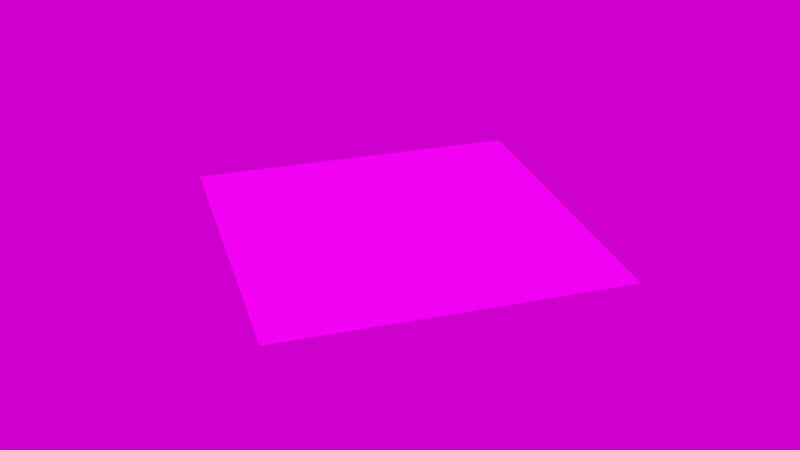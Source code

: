 # Source: 1.blend  (saved by Blender 3.0.42; exported with 4.5.12 LTS)
import bpy
from mathutils import Matrix  # noqa: F401  (used for matrix-valued properties, if any)

bpy.ops.wm.read_factory_settings(use_empty=True)
scene = bpy.context.scene
scene.name = 'Scene'

# ---- images (referenced by path relative to the original .blend; pixels are not part of the script)
import os
ASSET_DIR = os.environ.get("B2B_ASSET_DIR", "")  # directory of the original .blend (textures are referenced by path, not embedded)
HERE = os.path.dirname(os.path.abspath(__file__))  # packed textures are extracted next to this script under _unpacked/

def load_image(name, relpath, width, height, colorspace="sRGB"):
    """Load a texture the original file referenced (path relative to the .blend, or extracted next to this script)."""
    p = next((c for c in (os.path.join(HERE, relpath), os.path.join(ASSET_DIR, relpath)) if relpath and os.path.exists(c)), "")
    if p:
        img = bpy.data.images.load(p, check_existing=True)
        img.name = name
    else:  # same state as the original file: an image datablock whose file is absent (Cycles renders it pink)
        img = bpy.data.images.new(name, width, height)
        img.source = "FILE"
        img.filepath = "//" + (relpath or name)
    img.colorspace_settings.name = colorspace
    return img
img_tj_png = load_image('tj.png', 'tj.png', 1024, 1024, 'sRGB')
img_tj______png = load_image('tj - 副本.png', 'tj - 副本.png', 1024, 1024, 'sRGB')
img_ds360_025_ref_hdr = load_image('DS360_025_Ref.hdr', 'DS360_025_Ref.hdr', 1024, 1024, 'Linear Rec.709')

# ---- materials (node trees are filled in below, after node groups)
mat_x = bpy.data.materials.new('材质')
mat_x.surface_render_method = 'BLENDED'
mat_x.blend_method = 'BLEND'
mat_x.use_transparent_shadow = False

# ---- material node trees
mat_x.use_nodes = True; mat_x.node_tree.nodes.clear()
_N = mat_x.node_tree.nodes; _L = mat_x.node_tree.links
n0 = _N.new('ShaderNodeOutputMaterial'); n0.name = 'Material Output'; n0.location = (300, 300)
n1 = _N.new('ShaderNodeTexImage'); n1.name = '图像纹理.001'; n1.location = (-493, -189)
n1.image = img_tj_png
n2 = _N.new('ShaderNodeBsdfPrincipled'); n2.name = 'Principled BSDF'; n2.location = (10, 300)
n2.distribution = 'GGX'
n2.subsurface_method = 'RANDOM_WALK_SKIN'
n2.inputs[3].default_value = 1.45
n2.inputs[28].default_value = 10.4
n3 = _N.new('ShaderNodeTexImage'); n3.name = '图像纹理'; n3.location = (-791, 397)
n3.image = img_tj______png
n4 = _N.new('ShaderNodeTexImage'); n4.name = '图像纹理.002'; n4.location = (-623, 98)
n4.image = img_tj______png
_L.new(n2.outputs[0], n0.inputs[0])
_L.new(n3.outputs[0], n2.inputs[0])
_L.new(n1.outputs[0], n2.inputs[4])
_L.new(n4.outputs[0], n2.inputs[27])
n0.is_active_output = True

# ---- world
world_world = bpy.data.worlds.new('World'); scene.world = world_world
world_world.use_nodes = True; world_world.node_tree.nodes.clear()
_N = world_world.node_tree.nodes; _L = world_world.node_tree.links
n0 = _N.new('ShaderNodeOutputWorld'); n0.name = 'World Output'; n0.location = (300, 300)
n1 = _N.new('ShaderNodeBackground'); n1.name = 'Background'; n1.location = (10, 300)
n2 = _N.new('ShaderNodeTexEnvironment'); n2.name = '环境纹理'; n2.location = (-280, 275)
n2.image = img_ds360_025_ref_hdr
_L.new(n1.outputs[0], n0.inputs[0])
_L.new(n2.outputs[0], n1.inputs[0])
n0.is_active_output = True
world_world.color = (0.05088, 0.05088, 0.05088)
world_world.use_sun_shadow = False
world_world.sun_shadow_jitter_overblur = 0.0

# ---- meshes
me_001 = bpy.data.meshes.new('平面.001')
me_001.from_pydata([(-1.0, -1.0, 0.0), (1.0, -1.0, 0.0), (-1.0, 1.0, 0.0), (1.0, 1.0, 0.0)], [], [(0, 1, 3, 2)])
_uv = me_001.uv_layers.new(name='UV 贴图')
_uv.uv.foreach_set('vector', [0.0, 0.0, 1.0, 0.0, 1.0, 1.0, 0.0, 1.0])
me_001.materials.append(mat_x)
me_001.use_remesh_fix_poles = True
me_001.use_remesh_preserve_attributes = False
me_001.update()

# ---- objects
ob_001 = bpy.data.objects.new('平面.001', me_001)

# ---- transforms, parenting, visibility, modifiers, constraints
ob_001.location = (1.361e-14, -10.96, 1.009)
ob_001.rotation_euler = (0.0, -2.005e-16, 0.9921)
ob_001.scale = (107.8, 107.8, 107.8)

# ---- collection membership
scene.collection.objects.link(ob_001)

# ---- scene / render settings (as saved in the file)
scene.frame_start = 1; scene.frame_end = 20; scene.frame_set(4)
scene.render.engine = 'BLENDER_EEVEE_NEXT'
scene.cycles.sampling_pattern = 'TABULATED_SOBOL'
scene.cycles.use_light_tree = False
scene.view_settings.view_transform = 'Filmic'
bpy.context.view_layer.update()

# ---- added for rendering (the .blend has no active camera and no usable light): camera, sun
cam_auto = bpy.data.cameras.new('AutoCamera')
cam_auto.lens = 50.0
cam_auto.sensor_width = 36.0
cam_auto.clip_end = 6850.51
ob_auto_camera = bpy.data.objects.new('AutoCamera', cam_auto)
scene.collection.objects.link(ob_auto_camera)
ob_auto_camera.location = (390.344, -479.373, 313.284)
ob_auto_camera.rotation_euler = (1.09748, -7.21219e-08, 0.694738)
scene.camera = ob_auto_camera
light_auto_sun = bpy.data.lights.new('AutoSun', 'SUN')
light_auto_sun.energy = 3.0
light_auto_sun.angle = 0.0523599
ob_auto_sun = bpy.data.objects.new('AutoSun', light_auto_sun)
scene.collection.objects.link(ob_auto_sun)
ob_auto_sun.rotation_euler = (0.872665, 0.174533, 0.523599)
bpy.context.view_layer.update()

